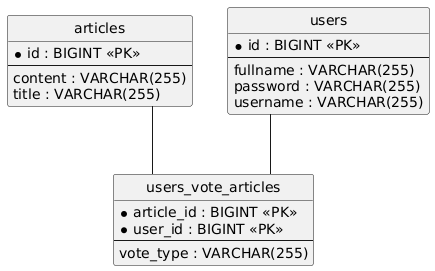

The diagram above was rendered by PlantUML. Its source (embedded in the PNG):
@startuml
hide circle
skinparam linetype ortho

entity "articles" as articles {
  * id : BIGINT <<PK>>
  --
  content : VARCHAR(255)
  title : VARCHAR(255)
}

entity "users" as users {
  * id : BIGINT <<PK>>
  --
  fullname : VARCHAR(255)
  password : VARCHAR(255)
  username : VARCHAR(255)
}

entity "users_vote_articles" as users_vote_articles {
  * article_id : BIGINT <<PK>>
  * user_id : BIGINT <<PK>>
  --
  vote_type : VARCHAR(255)
}

articles -- users_vote_articles
users -- users_vote_articles
@enduml